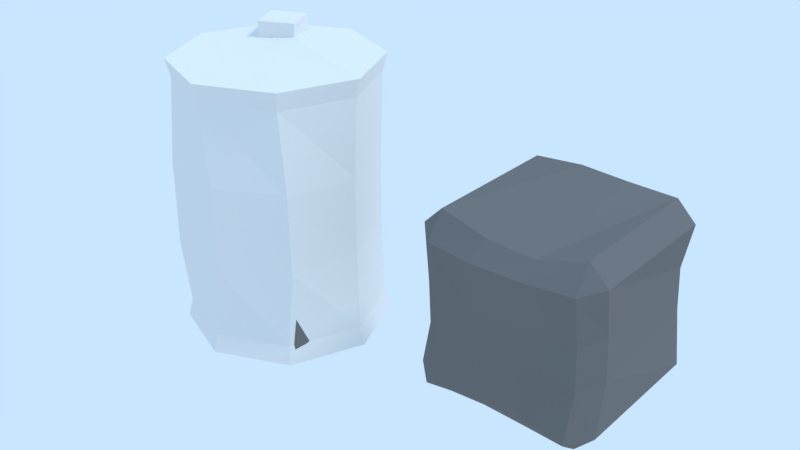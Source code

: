 # Source: tonel.blend  (saved by Blender 2.79.7; exported with 4.5.12 LTS)
import bpy
from mathutils import Matrix  # noqa: F401  (used for matrix-valued properties, if any)

bpy.ops.wm.read_factory_settings(use_empty=True)
scene = bpy.context.scene
scene.name = 'Scene'

# ---- collections
col_collection_1 = bpy.data.collections.new('Collection 1'); scene.collection.children.link(col_collection_1)

# ---- materials (node trees are filled in below, after node groups)
mat_materiais = bpy.data.materials.new('Materiais')
mat_materiais.alpha_threshold = 0.0
mat_materiais.use_transparent_shadow = False
mat_materiais.diffuse_color = (0.1679, 0.1679, 0.1679, 1.0)
mat_materiais.roughness = 0.5
mat_materiais.specular_intensity = 0.0

# ---- material node trees

# ---- world
world_world = bpy.data.worlds.new('World'); scene.world = world_world
world_world.color = (0.5853, 0.7879, 1.0)
world_world.use_sun_shadow = False
world_world.sun_shadow_jitter_overblur = 0.0

# ---- lights
light_lamp_002 = bpy.data.lights.new('Lamp.002', 'SUN')
light_lamp_002.color = (1.0, 0.2858, 0.003573)
light_lamp_002.transmission_factor = 0.0
light_lamp_002.cutoff_distance = 30.0
light_lamp_002.angle = 0.1993
light_lamp_002.energy = 0.4
light_lamp_002.shadow_buffer_clip_start = 1.001
light_lamp_002.shadow_soft_size = 0.1
light_lamp_002.shadow_cascade_max_distance = 1000.0
light_lamp_001 = bpy.data.lights.new('Lamp.001', 'SUN')
light_lamp_001.color = (0.002057, 0.3427, 1.0)
light_lamp_001.transmission_factor = 0.0
light_lamp_001.cutoff_distance = 30.0
light_lamp_001.angle = 0.1993
light_lamp_001.energy = 0.4
light_lamp_001.shadow_buffer_clip_start = 1.001
light_lamp_001.shadow_soft_size = 0.1
light_lamp_001.shadow_cascade_max_distance = 1000.0
light_sun = bpy.data.lights.new('Sun', 'SUN')
light_sun.transmission_factor = 0.0
light_sun.cutoff_distance = 42.0
light_sun.angle = 0.1993
light_sun.energy = 1.0
light_sun.shadow_buffer_clip_start = 1.001
light_sun.shadow_soft_size = 0.1
light_sun.shadow_cascade_max_distance = 1000.0

# ---- meshes
me_cubo_001 = bpy.data.meshes.new('Cubo.001')
me_cubo_001.from_pydata([(-0.5849, -0.5841, -0.6962), (-0.5849, -0.6962, -0.6227), (-0.697, -0.5841, -0.5841), (-0.5849, -0.6962, 0.5401), (-0.5849, -0.5841, 0.6962), (-0.697, -0.5841, 0.5841), (-0.5849, 0.5841, -0.6962), (-0.697, 0.5841, -0.5841), (-0.5849, 0.6962, -0.5841), (-0.5849, 0.5841, 0.6962), (-0.5849, 0.6962, 0.5841), (-0.697, 0.5841, 0.5841), (0.5832, -0.5841, -0.6962), (0.6953, -0.5841, -0.5841), (0.5832, -0.6962, -0.6227), (0.5832, -0.5841, 0.6962), (0.5832, -0.6962, 0.5401), (0.6953, -0.5841, 0.5841), (0.5832, 0.5841, -0.6962), (0.5832, 0.6962, -0.5841), (0.6953, 0.5841, -0.5841), (0.5832, 0.5841, 0.6962), (0.6953, 0.5841, 0.5841), (0.5832, 0.6962, 0.5841), (-0.505, -0.6877, -0.2325), (-0.521, -0.6936, 0.1343), (-0.6332, -0.594, 0.1476), (-0.6172, -0.5881, -0.2207), (-0.5998, 0.6223, 0.1685), (-0.5838, 0.6282, -0.1998), (-0.6833, 0.516, -0.2059), (-0.6993, 0.5101, 0.1624), (0.6155, 0.5881, 0.2207), (0.6315, 0.594, -0.1476), (0.5193, 0.6936, -0.1509), (0.5033, 0.6877, 0.2174), (0.5821, -0.6282, 0.1343), (0.5981, -0.6223, -0.2325), (0.6976, -0.5101, -0.1624), (0.6816, -0.516, 0.2059), (0.1484, 0.6641, -0.6327), (-0.2402, 0.6606, -0.6083), (-0.2333, 0.7586, -0.4839), (0.1553, 0.7621, -0.5084), (-0.152, 0.4958, 0.7714), (0.2366, 0.4993, 0.747), (0.2293, 0.6239, 0.6492), (-0.1593, 0.6203, 0.6736), (-0.2383, -0.4993, -0.747), (0.1503, -0.4958, -0.7714), (0.2151, -0.6203, -0.6227), (-0.2068, -0.6239, -0.6227), (0.2385, -0.6606, 0.6083), (-0.1501, -0.6641, 0.6327), (-0.2068, -0.7621, 0.5401), (0.2151, -0.7586, 0.5401), (-0.2284, 0.6652, -0.09119), (0.1396, 0.6882, -0.0955), (-0.221, 0.6156, 0.2741), (0.147, 0.6387, 0.2698), (0.2151, -0.6156, -0.2325), (-0.2068, -0.6387, -0.2325), (0.2151, -0.6652, 0.1343), (-0.2068, -0.6882, 0.1343), (-0.6133, -0.6111, -0.7751), (-0.6119, -0.7733, -0.6559), (-0.7768, -0.614, -0.6068), (-0.6197, -0.7746, 0.5605), (-0.6164, -0.6162, 0.772), (-0.7738, -0.6169, 0.6122), (-0.6139, 0.6136, -0.774), (-0.7759, 0.6152, -0.6083), (-0.6185, 0.7736, -0.6094), (-0.6157, 0.6141, 0.7731), (-0.6123, 0.7765, 0.6078), (-0.7753, 0.6152, 0.6101), (0.6133, -0.6128, -0.7739), (0.7744, -0.6146, -0.6082), (0.6091, -0.7751, -0.6521), (0.6124, -0.615, 0.7733), (0.619, -0.7746, 0.5586), (0.773, -0.6167, 0.6101), (0.6147, 0.6142, -0.7728), (0.6164, 0.7733, -0.6107), (0.7734, 0.615, -0.6108), (0.6116, 0.6147, 0.7738), (0.7742, 0.615, 0.6084), (0.6112, 0.7755, 0.6102), (-0.5283, -0.7727, -0.2326), (-0.5524, -0.7757, 0.127), (-0.7128, -0.6314, 0.1414), (-0.6963, -0.6268, -0.2164), (-0.6362, 0.7025, 0.1651), (-0.6252, 0.7054, -0.1901), (-0.7665, 0.5447, -0.2013), (-0.7827, 0.5382, 0.1567), (0.6948, 0.6263, 0.2159), (0.7108, 0.6319, -0.1416), (0.5512, 0.7755, -0.1436), (0.528, 0.7724, 0.2182), (0.622, -0.7064, 0.1264), (0.6324, -0.7034, -0.2277), (0.7808, -0.5388, -0.1571), (0.7651, -0.5438, 0.2006), (0.1468, 0.7069, -0.7098), (-0.2411, 0.7044, -0.6848), (-0.2401, 0.8448, -0.501), (0.1565, 0.8474, -0.5306), (-0.1504, 0.5193, 0.8563), (0.2376, 0.5232, 0.8318), (0.2251, 0.702, 0.6897), (-0.1572, 0.6991, 0.7131), (-0.2372, -0.5258, -0.8311), (0.1478, -0.5238, -0.8549), (0.2108, -0.7022, -0.655), (-0.2004, -0.7041, -0.6587), (0.2416, -0.6999, 0.6871), (-0.1501, -0.7023, 0.7122), (-0.2101, -0.8462, 0.5665), (0.2213, -0.8425, 0.5664), (-0.2355, 0.752, -0.07815), (0.1379, 0.7756, -0.08416), (-0.2206, 0.7037, 0.2758), (0.1401, 0.7263, 0.2757), (0.2155, -0.7037, -0.2351), (-0.1991, -0.7263, -0.2379), (0.2208, -0.7521, 0.121), (-0.2049, -0.7756, 0.1231)], [], [(63, 54, 3, 25), (32, 22, 17, 39), (44, 9, 4, 53), (26, 5, 11, 31), (59, 46, 23, 35), (0, 1, 2), (3, 4, 5), (6, 7, 8), (9, 10, 11), (12, 13, 14), (15, 16, 17), (18, 19, 20), (21, 22, 23), (6, 0, 2, 7), (25, 3, 5, 26), (4, 9, 11, 5), (29, 8, 7, 30), (41, 6, 8, 42), (45, 21, 23, 46), (33, 20, 19, 34), (12, 18, 20, 13), (21, 15, 17, 22), (37, 14, 13, 38), (49, 12, 14, 50), (53, 4, 3, 54), (40, 18, 12, 49), (16, 36, 39, 17), (36, 37, 38, 39), (22, 32, 35, 23), (32, 33, 34, 35), (10, 28, 31, 11), (28, 29, 30, 31), (1, 24, 27, 2), (24, 25, 26, 27), (43, 57, 34, 19), (57, 59, 35, 34), (2, 27, 30, 7), (27, 26, 31, 30), (20, 33, 38, 13), (33, 32, 39, 38), (51, 61, 24, 1), (61, 63, 25, 24), (37, 36, 62, 60), (60, 62, 63, 61), (14, 37, 60, 50), (50, 60, 61, 51), (29, 28, 58, 56), (56, 58, 59, 57), (8, 29, 56, 42), (42, 56, 57, 43), (6, 41, 48, 0), (41, 40, 49, 48), (15, 52, 55, 16), (52, 53, 54, 55), (0, 48, 51, 1), (48, 49, 50, 51), (9, 44, 47, 10), (44, 45, 46, 47), (18, 40, 43, 19), (40, 41, 42, 43), (28, 10, 47, 58), (58, 47, 46, 59), (21, 45, 52, 15), (45, 44, 53, 52), (36, 16, 55, 62), (62, 55, 54, 63), (127, 89, 67, 118), (96, 103, 81, 86), (108, 117, 68, 73), (90, 95, 75, 69), (123, 99, 87, 110), (64, 66, 65), (67, 69, 68), (70, 72, 71), (73, 75, 74), (76, 78, 77), (79, 81, 80), (82, 84, 83), (85, 87, 86), (70, 71, 66, 64), (89, 90, 69, 67), (68, 69, 75, 73), (93, 94, 71, 72), (105, 106, 72, 70), (109, 110, 87, 85), (97, 98, 83, 84), (76, 77, 84, 82), (85, 86, 81, 79), (101, 102, 77, 78), (113, 114, 78, 76), (117, 118, 67, 68), (104, 113, 76, 82), (80, 81, 103, 100), (100, 103, 102, 101), (86, 87, 99, 96), (96, 99, 98, 97), (74, 75, 95, 92), (92, 95, 94, 93), (65, 66, 91, 88), (88, 91, 90, 89), (107, 83, 98, 121), (121, 98, 99, 123), (66, 71, 94, 91), (91, 94, 95, 90), (84, 77, 102, 97), (97, 102, 103, 96), (115, 65, 88, 125), (125, 88, 89, 127), (101, 124, 126, 100), (124, 125, 127, 126), (78, 114, 124, 101), (114, 115, 125, 124), (93, 120, 122, 92), (120, 121, 123, 122), (72, 106, 120, 93), (106, 107, 121, 120), (70, 64, 112, 105), (105, 112, 113, 104), (79, 80, 119, 116), (116, 119, 118, 117), (64, 65, 115, 112), (112, 115, 114, 113), (73, 74, 111, 108), (108, 111, 110, 109), (82, 83, 107, 104), (104, 107, 106, 105), (92, 122, 111, 74), (122, 123, 110, 111), (85, 79, 116, 109), (109, 116, 117, 108), (100, 126, 119, 80), (126, 127, 118, 119)])
_uv = me_cubo_001.uv_layers.new(name='UVMap')
_uv.uv.foreach_set('vector', [0.1324, 0.2836, 0.1324, 0.3895, 0.03382, 0.3895, 0.03382, 0.2836, 0.4798, 0.2801, 0.4798, 0.378, 0.3801, 0.378, 0.3801, 0.2801, 0.4437, 0.6632, 0.427, 0.5657, 0.6694, 0.564, 0.7012, 0.657, 0.9641, 0.2801, 0.9641, 0.378, 0.7503, 0.378, 0.7503, 0.2801, 0.5785, 0.2801, 0.5785, 0.378, 0.5086, 0.378, 0.5086, 0.2801, 0.4286, 0.5559, 0.3933, 0.5459, 0.4237, 0.5204, 0.7044, 0.5551, 0.6694, 0.564, 0.6748, 0.5279, 0.6795, 0.5609, 0.6863, 0.5239, 0.7155, 0.5534, 0.427, 0.5657, 0.3927, 0.557, 0.4213, 0.5315, 0.4298, 0.8319, 0.4254, 0.87, 0.3933, 0.8429, 0.678, 0.8217, 0.712, 0.8277, 0.6856, 0.8552, 0.6798, 0.8253, 0.7148, 0.8325, 0.6868, 0.8599, 0.4345, 0.8319, 0.4308, 0.8694, 0.3989, 0.8434, 0.6795, 0.5609, 0.4286, 0.5559, 0.4237, 0.5204, 0.6863, 0.5239, 0.9923, 0.2801, 0.9923, 0.378, 0.9641, 0.378, 0.9641, 0.2801, 0.6694, 0.564, 0.427, 0.5657, 0.4213, 0.5315, 0.6748, 0.5279, 0.7213, 0.1911, 0.7213, 0.09806, 0.7503, 0.09806, 0.7503, 0.1911, 0.7103, 0.6384, 0.6795, 0.5609, 0.7155, 0.5534, 0.7486, 0.6387, 0.4444, 0.7514, 0.4345, 0.8319, 0.3989, 0.8434, 0.4061, 0.7541, 0.4798, 0.1911, 0.4798, 0.09806, 0.5086, 0.09806, 0.5086, 0.1911, 0.4298, 0.8319, 0.6798, 0.8253, 0.6868, 0.8599, 0.4254, 0.87, 0.4345, 0.8319, 0.678, 0.8217, 0.6856, 0.8552, 0.4308, 0.8694, 0.351, 0.1911, 0.351, 0.09806, 0.3801, 0.09806, 0.3801, 0.1911, 0.4432, 0.7299, 0.4298, 0.8319, 0.3933, 0.8429, 0.4043, 0.7342, 0.7012, 0.657, 0.6694, 0.564, 0.7044, 0.5551, 0.7378, 0.6535, 0.7086, 0.7297, 0.6798, 0.8253, 0.4298, 0.8319, 0.4432, 0.7299, 0.351, 0.378, 0.351, 0.2801, 0.3801, 0.2801, 0.3801, 0.378, 0.351, 0.2801, 0.351, 0.1911, 0.3801, 0.1911, 0.3801, 0.2801, 0.4798, 0.378, 0.4798, 0.2801, 0.5086, 0.2801, 0.5086, 0.378, 0.4798, 0.2801, 0.4798, 0.1911, 0.5086, 0.1911, 0.5086, 0.2801, 0.7213, 0.378, 0.7213, 0.2801, 0.7503, 0.2801, 0.7503, 0.378, 0.7213, 0.2801, 0.7213, 0.1911, 0.7503, 0.1911, 0.7503, 0.2801, 0.9923, 0.09806, 0.9923, 0.1911, 0.9641, 0.1911, 0.9641, 0.09806, 0.9923, 0.1911, 0.9923, 0.2801, 0.9641, 0.2801, 0.9641, 0.1911, 0.5785, 0.09806, 0.5785, 0.1911, 0.5086, 0.1911, 0.5086, 0.09806, 0.5785, 0.1911, 0.5785, 0.2801, 0.5086, 0.2801, 0.5086, 0.1911, 0.9641, 0.09806, 0.9641, 0.1911, 0.7503, 0.1911, 0.7503, 0.09806, 0.9641, 0.1911, 0.9641, 0.2801, 0.7503, 0.2801, 0.7503, 0.1911, 0.4798, 0.09806, 0.4798, 0.1911, 0.3801, 0.1911, 0.3801, 0.09806, 0.4798, 0.1911, 0.4798, 0.2801, 0.3801, 0.2801, 0.3801, 0.1911, 0.1324, 0.08648, 0.1324, 0.1872, 0.03382, 0.1872, 0.03382, 0.08648, 0.1324, 0.1872, 0.1324, 0.2836, 0.03382, 0.2836, 0.03382, 0.1872, 0.3636, 0.1872, 0.3636, 0.2836, 0.2547, 0.2836, 0.2547, 0.1872, 0.2547, 0.1872, 0.2547, 0.2836, 0.1324, 0.2836, 0.1324, 0.1872, 0.3636, 0.08648, 0.3636, 0.1872, 0.2547, 0.1872, 0.2547, 0.08648, 0.2547, 0.08648, 0.2547, 0.1872, 0.1324, 0.1872, 0.1324, 0.08648, 0.7213, 0.1911, 0.7213, 0.2801, 0.6482, 0.2801, 0.6482, 0.1911, 0.6482, 0.1911, 0.6482, 0.2801, 0.5785, 0.2801, 0.5785, 0.1911, 0.7213, 0.09806, 0.7213, 0.1911, 0.6482, 0.1911, 0.6482, 0.09806, 0.6482, 0.09806, 0.6482, 0.1911, 0.5785, 0.1911, 0.5785, 0.09806, 0.6795, 0.5609, 0.7103, 0.6384, 0.4415, 0.6383, 0.4286, 0.5559, 0.7103, 0.6384, 0.7086, 0.7297, 0.4432, 0.7299, 0.4415, 0.6383, 0.678, 0.8217, 0.7055, 0.7464, 0.7427, 0.7454, 0.712, 0.8277, 0.7055, 0.7464, 0.7012, 0.657, 0.7378, 0.6535, 0.7427, 0.7454, 0.4286, 0.5559, 0.4415, 0.6383, 0.4014, 0.6364, 0.3933, 0.5459, 0.4415, 0.6383, 0.4432, 0.7299, 0.4043, 0.7342, 0.4014, 0.6364, 0.427, 0.5657, 0.4437, 0.6632, 0.4058, 0.6601, 0.3927, 0.557, 0.4437, 0.6632, 0.4444, 0.7514, 0.4061, 0.7541, 0.4058, 0.6601, 0.6798, 0.8253, 0.7086, 0.7297, 0.7459, 0.7323, 0.7148, 0.8325, 0.7086, 0.7297, 0.7103, 0.6384, 0.7486, 0.6387, 0.7459, 0.7323, 0.7213, 0.2801, 0.7213, 0.378, 0.6482, 0.378, 0.6482, 0.2801, 0.6482, 0.2801, 0.6482, 0.378, 0.5785, 0.378, 0.5785, 0.2801, 0.4345, 0.8319, 0.4444, 0.7514, 0.7055, 0.7464, 0.678, 0.8217, 0.4444, 0.7514, 0.4437, 0.6632, 0.7012, 0.657, 0.7055, 0.7464, 0.3636, 0.2836, 0.3636, 0.3895, 0.2547, 0.3895, 0.2547, 0.2836, 0.2547, 0.2836, 0.2547, 0.3895, 0.1324, 0.3895, 0.1324, 0.2836, 0.1324, 0.2836, 0.03382, 0.2836, 0.03382, 0.3895, 0.1324, 0.3895, 0.4798, 0.2801, 0.3801, 0.2801, 0.3801, 0.378, 0.4798, 0.378, 0.4437, 0.6632, 0.7012, 0.657, 0.6694, 0.564, 0.427, 0.5657, 0.9641, 0.2801, 0.7503, 0.2801, 0.7503, 0.378, 0.9641, 0.378, 0.5785, 0.2801, 0.5086, 0.2801, 0.5086, 0.378, 0.5785, 0.378, 0.4286, 0.5559, 0.4237, 0.5204, 0.3933, 0.5459, 0.7044, 0.5551, 0.6748, 0.5279, 0.6694, 0.564, 0.6795, 0.5609, 0.7155, 0.5534, 0.6863, 0.5239, 0.427, 0.5657, 0.4213, 0.5315, 0.3927, 0.557, 0.4298, 0.8319, 0.3933, 0.8429, 0.4254, 0.87, 0.678, 0.8217, 0.6856, 0.8552, 0.712, 0.8277, 0.6798, 0.8253, 0.6868, 0.8599, 0.7148, 0.8325, 0.4345, 0.8319, 0.3989, 0.8434, 0.4308, 0.8694, 0.6795, 0.5609, 0.6863, 0.5239, 0.4237, 0.5204, 0.4286, 0.5559, 0.9923, 0.2801, 0.9641, 0.2801, 0.9641, 0.378, 0.9923, 0.378, 0.6694, 0.564, 0.6748, 0.5279, 0.4213, 0.5315, 0.427, 0.5657, 0.7213, 0.1911, 0.7503, 0.1911, 0.7503, 0.09806, 0.7213, 0.09806, 0.7103, 0.6384, 0.7486, 0.6387, 0.7155, 0.5534, 0.6795, 0.5609, 0.4444, 0.7514, 0.4061, 0.7541, 0.3989, 0.8434, 0.4345, 0.8319, 0.4798, 0.1911, 0.5086, 0.1911, 0.5086, 0.09806, 0.4798, 0.09806, 0.4298, 0.8319, 0.4254, 0.87, 0.6868, 0.8599, 0.6798, 0.8253, 0.4345, 0.8319, 0.4308, 0.8694, 0.6856, 0.8552, 0.678, 0.8217, 0.351, 0.1911, 0.3801, 0.1911, 0.3801, 0.09806, 0.351, 0.09806, 0.4432, 0.7299, 0.4043, 0.7342, 0.3933, 0.8429, 0.4298, 0.8319, 0.7012, 0.657, 0.7378, 0.6535, 0.7044, 0.5551, 0.6694, 0.564, 0.7086, 0.7297, 0.4432, 0.7299, 0.4298, 0.8319, 0.6798, 0.8253, 0.351, 0.378, 0.3801, 0.378, 0.3801, 0.2801, 0.351, 0.2801, 0.351, 0.2801, 0.3801, 0.2801, 0.3801, 0.1911, 0.351, 0.1911, 0.4798, 0.378, 0.5086, 0.378, 0.5086, 0.2801, 0.4798, 0.2801, 0.4798, 0.2801, 0.5086, 0.2801, 0.5086, 0.1911, 0.4798, 0.1911, 0.7213, 0.378, 0.7503, 0.378, 0.7503, 0.2801, 0.7213, 0.2801, 0.7213, 0.2801, 0.7503, 0.2801, 0.7503, 0.1911, 0.7213, 0.1911, 0.9923, 0.09806, 0.9641, 0.09806, 0.9641, 0.1911, 0.9923, 0.1911, 0.9923, 0.1911, 0.9641, 0.1911, 0.9641, 0.2801, 0.9923, 0.2801, 0.5785, 0.09806, 0.5086, 0.09806, 0.5086, 0.1911, 0.5785, 0.1911, 0.5785, 0.1911, 0.5086, 0.1911, 0.5086, 0.2801, 0.5785, 0.2801, 0.9641, 0.09806, 0.7503, 0.09806, 0.7503, 0.1911, 0.9641, 0.1911, 0.9641, 0.1911, 0.7503, 0.1911, 0.7503, 0.2801, 0.9641, 0.2801, 0.4798, 0.09806, 0.3801, 0.09806, 0.3801, 0.1911, 0.4798, 0.1911, 0.4798, 0.1911, 0.3801, 0.1911, 0.3801, 0.2801, 0.4798, 0.2801, 0.1324, 0.08648, 0.03382, 0.08648, 0.03382, 0.1872, 0.1324, 0.1872, 0.1324, 0.1872, 0.03382, 0.1872, 0.03382, 0.2836, 0.1324, 0.2836, 0.3636, 0.1872, 0.2547, 0.1872, 0.2547, 0.2836, 0.3636, 0.2836, 0.2547, 0.1872, 0.1324, 0.1872, 0.1324, 0.2836, 0.2547, 0.2836, 0.3636, 0.08648, 0.2547, 0.08648, 0.2547, 0.1872, 0.3636, 0.1872, 0.2547, 0.08648, 0.1324, 0.08648, 0.1324, 0.1872, 0.2547, 0.1872, 0.7213, 0.1911, 0.6482, 0.1911, 0.6482, 0.2801, 0.7213, 0.2801, 0.6482, 0.1911, 0.5785, 0.1911, 0.5785, 0.2801, 0.6482, 0.2801, 0.7213, 0.09806, 0.6482, 0.09806, 0.6482, 0.1911, 0.7213, 0.1911, 0.6482, 0.09806, 0.5785, 0.09806, 0.5785, 0.1911, 0.6482, 0.1911, 0.6795, 0.5609, 0.4286, 0.5559, 0.4415, 0.6383, 0.7103, 0.6384, 0.7103, 0.6384, 0.4415, 0.6383, 0.4432, 0.7299, 0.7086, 0.7297, 0.678, 0.8217, 0.712, 0.8277, 0.7427, 0.7454, 0.7055, 0.7464, 0.7055, 0.7464, 0.7427, 0.7454, 0.7378, 0.6535, 0.7012, 0.657, 0.4286, 0.5559, 0.3933, 0.5459, 0.4014, 0.6364, 0.4415, 0.6383, 0.4415, 0.6383, 0.4014, 0.6364, 0.4043, 0.7342, 0.4432, 0.7299, 0.427, 0.5657, 0.3927, 0.557, 0.4058, 0.6601, 0.4437, 0.6632, 0.4437, 0.6632, 0.4058, 0.6601, 0.4061, 0.7541, 0.4444, 0.7514, 0.6798, 0.8253, 0.7148, 0.8325, 0.7459, 0.7323, 0.7086, 0.7297, 0.7086, 0.7297, 0.7459, 0.7323, 0.7486, 0.6387, 0.7103, 0.6384, 0.7213, 0.2801, 0.6482, 0.2801, 0.6482, 0.378, 0.7213, 0.378, 0.6482, 0.2801, 0.5785, 0.2801, 0.5785, 0.378, 0.6482, 0.378, 0.4345, 0.8319, 0.678, 0.8217, 0.7055, 0.7464, 0.4444, 0.7514, 0.4444, 0.7514, 0.7055, 0.7464, 0.7012, 0.657, 0.4437, 0.6632, 0.3636, 0.2836, 0.2547, 0.2836, 0.2547, 0.3895, 0.3636, 0.3895, 0.2547, 0.2836, 0.1324, 0.2836, 0.1324, 0.3895, 0.2547, 0.3895])
me_cubo_001.materials.append(mat_materiais)
me_cubo_001.materials.append(None)
me_cubo_001.use_remesh_preserve_volume = False
me_cubo_001.use_remesh_preserve_attributes = False
me_cubo_001.use_mirror_vertex_groups = False
me_cubo_001.update()
me_cubo = bpy.data.meshes.new('Cubo')
me_cubo.from_pydata([(-0.1569, -0.1569, -0.1569), (-0.1569, -0.1569, 0.1569), (-0.1569, 0.1569, -0.1569), (-0.1569, 0.1569, 0.1569), (0.1569, -0.1569, -0.1569), (0.1569, -0.1569, 0.1569), (0.1569, 0.1569, -0.1569), (0.1569, 0.1569, 0.1569)], [], [(0, 1, 3, 2), (2, 3, 7, 6), (6, 7, 5, 4), (4, 5, 1, 0), (2, 6, 4, 0), (7, 3, 1, 5)])
me_cubo.use_remesh_preserve_volume = False
me_cubo.use_remesh_preserve_attributes = False
me_cubo.use_mirror_vertex_groups = False
me_cubo.update()
me_cilindro = bpy.data.meshes.new('Cilindro')
me_cilindro.from_pydata([(-0.4309, 0.2742, 1.394), (-0.5423, 0.5121, 1.394), (-0.193, 0.3856, 1.394), (-0.3044, 0.6235, 1.394), (-0.009528, 0.848, -1.112), (-0.009528, 0.848, 1.117), (0.5821, 0.6029, -1.112), (0.5821, 0.6029, 1.117), (0.8272, 0.01125, -1.112), (0.8272, 0.01125, 1.117), (0.6718, -0.5804, -1.112), (0.5821, -0.5804, 1.117), (0.06753, -0.7936, -1.112), (-0.009528, -0.8255, 1.117), (-0.6012, -0.5804, -1.112), (-0.6012, -0.5804, 1.117), (-0.8463, 0.01125, -1.112), (-0.8463, 0.01125, 1.117), (-0.6012, 0.6029, -1.112), (-0.6012, 0.6029, 1.117), (-0.009528, 0.8993, -1.234), (0.6184, 0.6392, -1.234), (0.6184, 0.6392, 1.239), (-0.009528, 0.8993, 1.239), (0.8786, 0.01125, -1.234), (0.8786, 0.01125, 1.239), (0.6184, -0.6167, -1.234), (0.6184, -0.6167, 1.239), (-0.009528, -0.8768, -1.234), (-0.009528, -0.8768, 1.239), (-0.6375, -0.6167, -1.234), (-0.6375, -0.6167, 1.239), (-0.8976, 0.01125, -1.234), (-0.8976, 0.01125, 1.239), (-0.6375, 0.6392, -1.234), (-0.6375, 0.6392, 1.239), (-0.009528, 0.9023, -0.2133), (-0.009528, 0.9023, 0.5295), (0.5184, 0.6413, 0.3742), (0.5184, 0.6413, -0.3687), (0.7941, 0.01125, 0.3742), (0.7941, 0.01125, -0.3687), (0.6269, -0.5695, 0.3742), (0.6714, -0.5567, -0.3687), (0.08325, -0.8029, 0.3742), (0.07766, -0.7934, -0.3944), (-0.569, -0.677, 0.353), (-0.6047, -0.5903, -0.4346), (-0.8463, -0.03888, 0.2734), (-0.8463, -0.03888, -0.4695), (-0.6012, 0.6413, 0.5295), (-0.6012, 0.6413, -0.2134), (-0.3044, 0.6235, 1.239), (-0.5423, 0.5121, 1.239), (-0.4309, 0.2742, 1.239), (-0.193, 0.3856, 1.239), (-0.4507, 0.2196, 1.436), (-0.5972, 0.532, 1.436), (-0.1381, 0.3657, 1.436), (-0.2847, 0.6781, 1.436), (-0.009246, 0.9183, -1.097), (-0.009062, 0.9185, 1.104), (0.6323, 0.6516, -1.095), (0.6325, 0.6515, 1.101), (0.897, 0.01234, -1.095), (0.897, 0.01235, 1.101), (0.6324, -0.6293, -1.096), (0.6325, -0.6293, 1.102), (-0.008389, -0.8958, -1.097), (-0.008609, -0.8959, 1.103), (-0.6507, -0.6303, -1.097), (-0.6506, -0.6303, 1.102), (-0.9163, 0.01125, -1.096), (-0.9163, 0.01117, 1.102), (-0.6515, 0.6519, -1.097), (-0.6516, 0.6519, 1.103), (-0.009526, 0.9628, -1.267), (0.6633, 0.6841, -1.267), (0.6633, 0.684, 1.273), (-0.009522, 0.9626, 1.273), (0.942, 0.01126, -1.267), (0.942, 0.01133, 1.273), (0.6633, -0.6616, -1.267), (0.6633, -0.6615, 1.273), (-0.009519, -0.9403, -1.267), (-0.009522, -0.9402, 1.273), (-0.6824, -0.6616, -1.267), (-0.6824, -0.6615, 1.273), (-0.9611, 0.01125, -1.267), (-0.9611, 0.01132, 1.273), (-0.6824, 0.6841, -1.267), (-0.6824, 0.6839, 1.273), (-0.008335, 0.974, -0.2148), (-0.00837, 0.9739, 0.5319), (0.5696, 0.6915, 0.374), (0.5693, 0.6918, -0.3686), (0.8657, 0.0148, 0.3733), (0.8657, 0.01479, -0.3678), (0.6812, -0.6163, 0.3748), (0.6852, -0.6031, -0.3695), (0.09032, -0.9122, 0.3756), (0.08513, -0.9051, -0.4258), (-0.6156, -0.7315, 0.3542), (-0.6085, -0.7415, -0.4299), (-0.9179, -0.04123, 0.2737), (-0.9179, -0.04127, -0.4698), (-0.6529, 0.691, 0.5309), (-0.6531, 0.6908, -0.2142), (-0.2845, 0.6779, 1.282), (-0.5698, 0.5219, 1.305), (-0.4507, 0.2197, 1.282), (-0.1655, 0.3755, 1.305)], [], [(3, 1, 0, 2), (37, 5, 7, 38), (38, 7, 9, 40), (40, 9, 11, 42), (42, 11, 13, 44), (44, 13, 15, 46), (46, 15, 17, 48), (8, 10, 26, 24), (48, 17, 19, 50), (50, 19, 5, 37), (16, 18, 34, 32), (22, 55, 54, 53, 35, 33, 31, 29, 27, 25), (20, 21, 24, 26, 28, 30, 32, 34), (12, 14, 30, 28), (7, 5, 23, 22), (5, 19, 35, 23), (4, 6, 21, 20), (13, 11, 27, 29), (17, 15, 31, 33), (14, 16, 32, 30), (18, 4, 20, 34), (9, 7, 22, 25), (6, 8, 24, 21), (10, 12, 28, 26), (19, 17, 33, 35), (11, 9, 25, 27), (15, 13, 29, 31), (18, 51, 36, 4), (51, 50, 37, 36), (16, 49, 51, 18), (49, 48, 50, 51), (14, 47, 49, 16), (47, 46, 48, 49), (12, 45, 47, 14), (45, 44, 46, 47), (10, 43, 45, 12), (43, 42, 44, 45), (8, 41, 43, 10), (41, 40, 42, 43), (6, 39, 41, 8), (39, 38, 40, 41), (4, 36, 39, 6), (36, 37, 38, 39), (35, 53, 52, 55, 22, 23), (52, 53, 1, 3), (53, 54, 0, 1), (55, 52, 3, 2), (54, 55, 2, 0), (59, 58, 56, 57), (93, 94, 63, 61), (94, 96, 65, 63), (96, 98, 67, 65), (98, 100, 69, 67), (100, 102, 71, 69), (102, 104, 73, 71), (64, 80, 82, 66), (104, 106, 75, 73), (106, 93, 61, 75), (72, 88, 90, 74), (78, 81, 83, 85, 87, 89, 91, 109, 110, 111), (76, 90, 88, 86, 84, 82, 80, 77), (68, 84, 86, 70), (63, 78, 79, 61), (61, 79, 91, 75), (60, 76, 77, 62), (69, 85, 83, 67), (73, 89, 87, 71), (70, 86, 88, 72), (74, 90, 76, 60), (65, 81, 78, 63), (62, 77, 80, 64), (66, 82, 84, 68), (75, 91, 89, 73), (67, 83, 81, 65), (71, 87, 85, 69), (74, 60, 92, 107), (107, 92, 93, 106), (72, 74, 107, 105), (105, 107, 106, 104), (70, 72, 105, 103), (103, 105, 104, 102), (68, 70, 103, 101), (101, 103, 102, 100), (66, 68, 101, 99), (99, 101, 100, 98), (64, 66, 99, 97), (97, 99, 98, 96), (62, 64, 97, 95), (95, 97, 96, 94), (60, 62, 95, 92), (92, 95, 94, 93), (91, 79, 78, 111, 108, 109), (108, 59, 57, 109), (109, 57, 56, 110), (111, 58, 59, 108), (110, 56, 58, 111)])
me_cilindro.polygons.foreach_set('material_index', [0, 0, 0, 0, 0, 0, 0, 0, 0, 0, 0, 0, 0, 0, 0, 0, 0, 0, 0, 0, 0, 0, 0, 0, 0, 0, 0, 0, 0, 0, 0, 0, 0, 0, 0, 0, 0, 0, 0, 0, 0, 0, 0, 0, 0, 0, 0, 0, 1, 1, 1, 1, 1, 1, 1, 1, 1, 1, 1, 1, 1, 1, 1, 1, 1, 1, 1, 1, 1, 1, 1, 1, 1, 1, 1, 1, 1, 1, 1, 1, 1, 1, 1, 1, 1, 1, 1, 1, 1, 1, 1, 1, 1, 1, 1, 1])
_uv = me_cilindro.uv_layers.new(name='UVMap')
_uv.uv.foreach_set('vector', [0.5948, 0.7428, 0.5058, 0.7245, 0.515, 0.6344, 0.604, 0.6527, 0.7728, 0.3434, 0.7728, 0.4894, 0.6408, 0.4894, 0.6408, 0.3434, 0.6408, 0.3434, 0.6408, 0.4894, 0.4969, 0.4894, 0.4969, 0.3434, 0.4969, 0.3434, 0.4969, 0.4894, 0.3568, 0.4894, 0.3568, 0.3434, 0.3413, 0.331, 0.3413, 0.477, 0.207, 0.477, 0.207, 0.331, 0.207, 0.331, 0.207, 0.477, 0.07512, 0.477, 0.07512, 0.331, 0.09062, 0.3434, 0.09062, 0.4894, -0.04442, 0.4894, -0.04443, 0.3434, 0.4969, 0.04448, 0.3568, 0.04448, 0.3568, 0.01817, 0.4969, 0.01817, 1.044, 0.3434, 1.044, 0.4894, 0.9079, 0.4894, 0.9079, 0.3434, 0.9079, 0.3434, 0.9079, 0.4894, 0.7728, 0.4894, 0.7728, 0.3434, 1.044, 0.04448, 0.9079, 0.04448, 0.9079, 0.01817, 1.044, 0.01817, 0.7155, 0.6093, 0.6041, 0.7428, 0.5644, 0.779, 0.6006, 0.8187, 0.6172, 0.8466, 0.4782, 0.8466, 0.3798, 0.7483, 0.3798, 0.6093, 0.4782, 0.5109, 0.6172, 0.5109, 0.6094, 0.5723, 0.6094, 0.6984, 0.5202, 0.7876, 0.3941, 0.7876, 0.3049, 0.6984, 0.3049, 0.5723, 0.3941, 0.4831, 0.5202, 0.4831, 0.2225, 0.04448, 0.09062, 0.04448, 0.09062, 0.01817, 0.2225, 0.01817, 0.6408, 0.4894, 0.7728, 0.4894, 0.7728, 0.5148, 0.6408, 0.5148, 0.7728, 0.4894, 0.9079, 0.4894, 0.9079, 0.5148, 0.7728, 0.5148, 0.7728, 0.04448, 0.6408, 0.04448, 0.6408, 0.01817, 0.7728, 0.01817, 0.2225, 0.4894, 0.3568, 0.4894, 0.3568, 0.5148, 0.2225, 0.5148, -0.04442, 0.4894, 0.09062, 0.4894, 0.09062, 0.5148, -0.04442, 0.5148, 0.09062, 0.04448, -0.04443, 0.04448, -0.04443, 0.01817, 0.09062, 0.01817, 0.9079, 0.04448, 0.7728, 0.04448, 0.7728, 0.01817, 0.9079, 0.01817, 0.4969, 0.4894, 0.6408, 0.4894, 0.6408, 0.5148, 0.4969, 0.5148, 0.6408, 0.04448, 0.4969, 0.04448, 0.4969, 0.01817, 0.6408, 0.01817, 0.3568, 0.04448, 0.2225, 0.04448, 0.2225, 0.01817, 0.3568, 0.01817, 0.9079, 0.4894, 1.044, 0.4894, 1.044, 0.5148, 0.9079, 0.5148, 0.3568, 0.4894, 0.4969, 0.4894, 0.4969, 0.5148, 0.3568, 0.5148, 0.09062, 0.4894, 0.2225, 0.4894, 0.2225, 0.5148, 0.09062, 0.5148, 0.9079, 0.04448, 0.9079, 0.1978, 0.7728, 0.1978, 0.7728, 0.04448, 0.9079, 0.1978, 0.9079, 0.3434, 0.7728, 0.3434, 0.7728, 0.1978, 1.044, 0.04448, 1.044, 0.1978, 0.9079, 0.1978, 0.9079, 0.04448, 1.044, 0.1978, 1.044, 0.3434, 0.9079, 0.3434, 0.9079, 0.1978, 0.07047, 0.04293, 0.07047, 0.1962, -0.06458, 0.1962, -0.06458, 0.04293, 0.07047, 0.1962, 0.07047, 0.3418, -0.06458, 0.3418, -0.06458, 0.1962, 0.207, 0.03208, 0.207, 0.1854, 0.07512, 0.1854, 0.07512, 0.03208, 0.207, 0.1854, 0.207, 0.331, 0.07512, 0.331, 0.07512, 0.1854, 0.3413, 0.03208, 0.3413, 0.1854, 0.207, 0.1854, 0.207, 0.03208, 0.3413, 0.1854, 0.3413, 0.331, 0.207, 0.331, 0.207, 0.1854, 0.4969, 0.04448, 0.4969, 0.1978, 0.3568, 0.1978, 0.3568, 0.04448, 0.4969, 0.1978, 0.4969, 0.3434, 0.3568, 0.3434, 0.3568, 0.1978, 0.6408, 0.04448, 0.6408, 0.1978, 0.4969, 0.1978, 0.4969, 0.04448, 0.6408, 0.1978, 0.6408, 0.3434, 0.4969, 0.3434, 0.4969, 0.1978, 0.7728, 0.04448, 0.7728, 0.1978, 0.6408, 0.1978, 0.6408, 0.04448, 0.7728, 0.1978, 0.7728, 0.3434, 0.6408, 0.3434, 0.6408, 0.1978, 0.6172, 0.8466, 0.6006, 0.8187, 0.6403, 0.7824, 0.6041, 0.7428, 0.7155, 0.6093, 0.7155, 0.7483, 0.7352, 0.8563, 0.3938, 0.8563, 0.5058, 0.7245, 0.5948, 0.7428, 0.3938, 0.8563, 0.3746, 0.5209, 0.515, 0.6344, 0.5058, 0.7245, 0.716, 0.5209, 0.7352, 0.8563, 0.5948, 0.7428, 0.604, 0.6527, 0.3746, 0.5209, 0.716, 0.5209, 0.604, 0.6527, 0.515, 0.6344, 0.5948, 0.7428, 0.604, 0.6527, 0.515, 0.6344, 0.5058, 0.7245, 0.7549, 0.3277, 0.6338, 0.3277, 0.6338, 0.4617, 0.7549, 0.4617, 0.6338, 0.3277, 0.5018, 0.3277, 0.5018, 0.4617, 0.6338, 0.4617, 0.5018, 0.3277, 0.3733, 0.3277, 0.3733, 0.4617, 0.5018, 0.4617, 0.3733, 0.3277, 0.2501, 0.3277, 0.2501, 0.4617, 0.3733, 0.4617, 0.2501, 0.3277, 0.1291, 0.3277, 0.1291, 0.4617, 0.2501, 0.4617, 0.1291, 0.3277, 0.005274, 0.3277, 0.005274, 0.4617, 0.1291, 0.4617, 0.5018, 0.05356, 0.5018, 0.02942, 0.3733, 0.02942, 0.3733, 0.05356, 1.004, 0.3277, 0.8787, 0.3277, 0.8787, 0.4617, 1.004, 0.4617, 0.8787, 0.3277, 0.7549, 0.3277, 0.7549, 0.4617, 0.8787, 0.4617, 1.004, 0.05356, 1.004, 0.02942, 0.8787, 0.02942, 0.8787, 0.05356, 0.7155, 0.6093, 0.6172, 0.5109, 0.4782, 0.5109, 0.3798, 0.6093, 0.3798, 0.7483, 0.4782, 0.8466, 0.6172, 0.8466, 0.6006, 0.8187, 0.5644, 0.779, 0.6041, 0.7428, 0.6094, 0.5723, 0.5202, 0.4831, 0.3941, 0.4831, 0.3049, 0.5723, 0.3049, 0.6984, 0.3941, 0.7876, 0.5202, 0.7876, 0.6094, 0.6984, 0.2501, 0.05356, 0.2501, 0.02942, 0.1291, 0.02942, 0.1291, 0.05356, 0.6338, 0.4617, 0.6338, 0.485, 0.7549, 0.485, 0.7549, 0.4617, 0.7549, 0.4617, 0.7549, 0.485, 0.8787, 0.485, 0.8787, 0.4617, 0.7549, 0.05356, 0.7549, 0.02942, 0.6338, 0.02942, 0.6338, 0.05356, 0.2501, 0.4617, 0.2501, 0.485, 0.3733, 0.485, 0.3733, 0.4617, 0.005274, 0.4617, 0.005274, 0.485, 0.1291, 0.485, 0.1291, 0.4617, 0.1291, 0.05356, 0.1291, 0.02942, 0.005274, 0.02942, 0.005274, 0.05356, 0.8787, 0.05356, 0.8787, 0.02942, 0.7549, 0.02942, 0.7549, 0.05356, 0.5018, 0.4617, 0.5018, 0.485, 0.6338, 0.485, 0.6338, 0.4617, 0.6338, 0.05356, 0.6338, 0.02942, 0.5018, 0.02942, 0.5018, 0.05356, 0.3733, 0.05356, 0.3733, 0.02942, 0.2501, 0.02942, 0.2501, 0.05356, 0.8787, 0.4617, 0.8787, 0.485, 1.004, 0.485, 1.004, 0.4617, 0.3733, 0.4617, 0.3733, 0.485, 0.5018, 0.485, 0.5018, 0.4617, 0.1291, 0.4617, 0.1291, 0.485, 0.2501, 0.485, 0.2501, 0.4617, 0.8787, 0.05356, 0.7549, 0.05356, 0.7549, 0.1942, 0.8787, 0.1942, 0.8787, 0.1942, 0.7549, 0.1942, 0.7549, 0.3277, 0.8787, 0.3277, 1.004, 0.05356, 0.8787, 0.05356, 0.8787, 0.1942, 1.004, 0.1942, 1.004, 0.1942, 0.8787, 0.1942, 0.8787, 0.3277, 1.004, 0.3277, 0.1291, 0.05356, 0.005274, 0.05356, 0.005274, 0.1942, 0.1291, 0.1942, 0.1291, 0.1942, 0.005274, 0.1942, 0.005274, 0.3277, 0.1291, 0.3277, 0.2501, 0.05356, 0.1291, 0.05356, 0.1291, 0.1942, 0.2501, 0.1942, 0.2501, 0.1942, 0.1291, 0.1942, 0.1291, 0.3277, 0.2501, 0.3277, 0.3733, 0.05356, 0.2501, 0.05356, 0.2501, 0.1942, 0.3733, 0.1942, 0.3733, 0.1942, 0.2501, 0.1942, 0.2501, 0.3277, 0.3733, 0.3277, 0.5018, 0.05356, 0.3733, 0.05356, 0.3733, 0.1942, 0.5018, 0.1942, 0.5018, 0.1942, 0.3733, 0.1942, 0.3733, 0.3277, 0.5018, 0.3277, 0.6338, 0.05356, 0.5018, 0.05356, 0.5018, 0.1942, 0.6338, 0.1942, 0.6338, 0.1942, 0.5018, 0.1942, 0.5018, 0.3277, 0.6338, 0.3277, 0.7549, 0.05356, 0.6338, 0.05356, 0.6338, 0.1942, 0.7549, 0.1942, 0.7549, 0.1942, 0.6338, 0.1942, 0.6338, 0.3277, 0.7549, 0.3277, 0.6172, 0.8466, 0.7155, 0.7483, 0.7155, 0.6093, 0.6041, 0.7428, 0.6403, 0.7824, 0.6006, 0.8187, 0.7352, 0.8563, 0.5948, 0.7428, 0.5058, 0.7245, 0.3938, 0.8563, 0.3938, 0.8563, 0.5058, 0.7245, 0.515, 0.6344, 0.3746, 0.5209, 0.716, 0.5209, 0.604, 0.6527, 0.5948, 0.7428, 0.7352, 0.8563, 0.3746, 0.5209, 0.515, 0.6344, 0.604, 0.6527, 0.716, 0.5209])
me_cilindro.materials.append(mat_materiais)
me_cilindro.materials.append(None)
me_cilindro.use_remesh_preserve_volume = False
me_cilindro.use_remesh_preserve_attributes = False
me_cilindro.use_mirror_vertex_groups = False
me_cilindro.update()

# ---- objects
ob_cubo_001 = bpy.data.objects.new('Cubo.001', me_cubo_001)
ob_cubo = bpy.data.objects.new('Cubo', me_cubo)
ob_cilindro = bpy.data.objects.new('Cilindro', me_cilindro)
ob_lamp_002 = bpy.data.objects.new('Lamp.002', light_lamp_002)
ob_lamp_001 = bpy.data.objects.new('Lamp.001', light_lamp_001)
ob_lamp = bpy.data.objects.new('Lamp', light_sun)

# ---- transforms, parenting, visibility, modifiers, constraints
ob_cubo_001.location = (2.891, 0.0, 0.0)
ob_cubo_001.lineart.crease_threshold = 0.0
ob_cubo.location = (-0.428, 0.523, 1.255)
ob_cubo.rotation_euler = (0.0, -0.0, 0.4379)
ob_cubo.hide_viewport = True
ob_cubo.lineart.crease_threshold = 0.0
ob_cilindro.location = (0.0, 0.0, 0.0)
ob_cilindro.lineart.crease_threshold = 0.0
ob_lamp_002.location = (7.781, 4.307, 6.73)
ob_lamp_002.rotation_euler = (3.142, -0.0, 0.0)
ob_lamp_002.lock_rotations_4d = False
ob_lamp_002.empty_display_type = 'ARROWS'
ob_lamp_002.color = (0.0, 0.0, 0.0, 0.0)
ob_lamp_002.hide_viewport = True
ob_lamp_002.lineart.crease_threshold = 0.0
ob_lamp_001.location = (7.781, 4.307, 6.73)
ob_lamp_001.lock_rotations_4d = False
ob_lamp_001.empty_display_type = 'ARROWS'
ob_lamp_001.color = (0.0, 0.0, 0.0, 0.0)
ob_lamp_001.hide_viewport = True
ob_lamp_001.lineart.crease_threshold = 0.0
ob_lamp.location = (10.31, 3.409, 14.65)
ob_lamp.rotation_euler = (0.6503, 0.05522, 1.866)
ob_lamp.lock_rotations_4d = False
ob_lamp.empty_display_type = 'ARROWS'
ob_lamp.color = (0.0, 0.0, 0.0, 0.0)
ob_lamp.hide_viewport = True
ob_lamp.lineart.crease_threshold = 0.0

# ---- collection membership
col_collection_1.objects.link(ob_cubo_001)
col_collection_1.objects.link(ob_cubo)
col_collection_1.objects.link(ob_cilindro)
col_collection_1.objects.link(ob_lamp_002)
col_collection_1.objects.link(ob_lamp_001)
col_collection_1.objects.link(ob_lamp)

# ---- scene / render settings (as saved in the file)
scene.frame_start = 1; scene.frame_end = 250; scene.frame_set(1)
scene.render.engine = 'BLENDER_EEVEE_NEXT'
scene.render.resolution_percentage = 50
scene.render.dither_intensity = 0.0
scene.cycles.use_denoising = False
scene.cycles.samples = 128
scene.cycles.sampling_pattern = 'TABULATED_SOBOL'
scene.cycles.use_adaptive_sampling = False
scene.cycles.use_light_tree = False
scene.view_settings.view_transform = 'Standard'
bpy.context.view_layer.update()

# ---- added for rendering (the .blend has no active camera): camera
cam_auto = bpy.data.cameras.new('AutoCamera')
cam_auto.lens = 50.0
cam_auto.sensor_width = 36.0
cam_auto.clip_end = 1000.0
ob_auto_camera = bpy.data.objects.new('AutoCamera', cam_auto)
scene.collection.objects.link(ob_auto_camera)
ob_auto_camera.location = (6.62483, -6.30653, 4.30003)
ob_auto_camera.rotation_euler = (1.09748, -7.21219e-08, 0.694738)
scene.camera = ob_auto_camera
bpy.context.view_layer.update()
